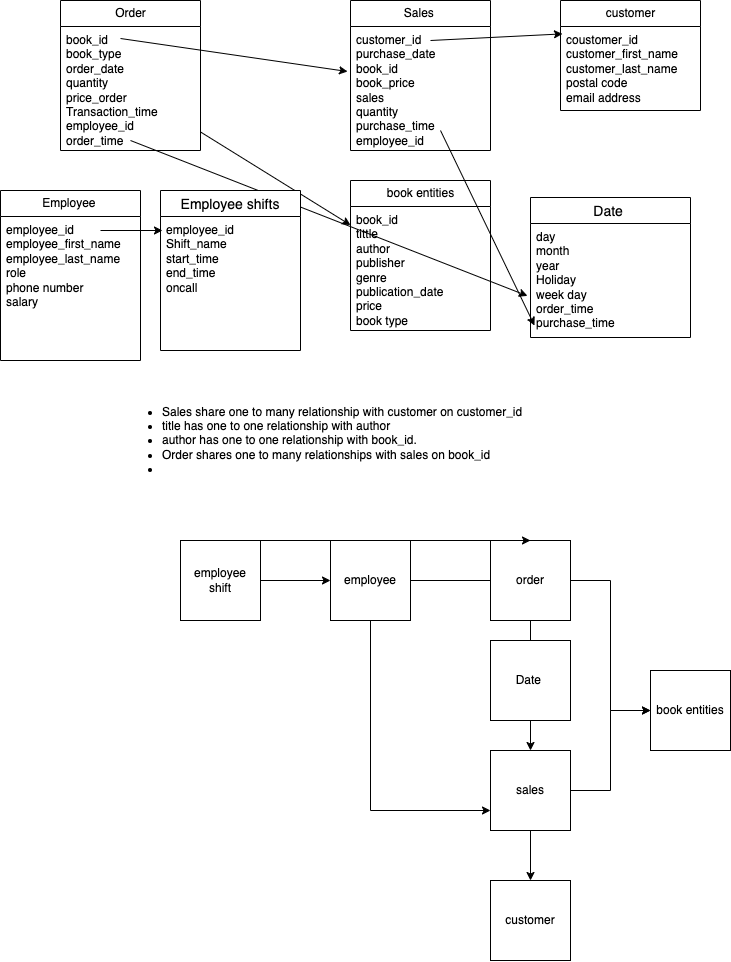

The diagram above was exported from draw.io. Its source (the exported page's mxGraphModel, read from the mxfile embedded in the PNG):
<mxGraphModel dx="1590" dy="1022" grid="1" gridSize="10" guides="1" tooltips="1" connect="1" arrows="1" fold="1" page="1" pageScale="1" pageWidth="850" pageHeight="1100" math="0" shadow="0">
  <root>
    <mxCell id="0" />
    <mxCell id="1" parent="0" />
    <mxCell id="SJPjRFcEaMO--ygl1xh3-5" value="book entities" style="swimlane;fontStyle=0;childLayout=stackLayout;horizontal=1;startSize=26;fillColor=none;horizontalStack=0;resizeParent=1;resizeParentMax=0;resizeLast=0;collapsible=1;marginBottom=0;html=1;" parent="1" vertex="1">
      <mxGeometry x="390" y="250" width="140" height="150" as="geometry" />
    </mxCell>
    <mxCell id="SJPjRFcEaMO--ygl1xh3-6" value="book_id&lt;div&gt;tittle&lt;/div&gt;&lt;div&gt;author&lt;/div&gt;&lt;div&gt;publisher&lt;/div&gt;&lt;div&gt;genre&lt;/div&gt;&lt;div&gt;publication_date&lt;/div&gt;&lt;div&gt;price&lt;/div&gt;&lt;div&gt;book type&lt;/div&gt;&lt;div&gt;&lt;br&gt;&lt;/div&gt;" style="text;strokeColor=none;fillColor=none;align=left;verticalAlign=top;spacingLeft=4;spacingRight=4;overflow=hidden;rotatable=0;points=[[0,0.5],[1,0.5]];portConstraint=eastwest;whiteSpace=wrap;html=1;" parent="SJPjRFcEaMO--ygl1xh3-5" vertex="1">
      <mxGeometry y="26" width="140" height="124" as="geometry" />
    </mxCell>
    <mxCell id="SJPjRFcEaMO--ygl1xh3-9" value="Order" style="swimlane;fontStyle=0;childLayout=stackLayout;horizontal=1;startSize=26;fillColor=none;horizontalStack=0;resizeParent=1;resizeParentMax=0;resizeLast=0;collapsible=1;marginBottom=0;html=1;" parent="1" vertex="1">
      <mxGeometry x="100" y="70" width="140" height="150" as="geometry" />
    </mxCell>
    <mxCell id="SJPjRFcEaMO--ygl1xh3-22" value="" style="endArrow=classic;html=1;rounded=0;entryX=-0.021;entryY=0.363;entryDx=0;entryDy=0;entryPerimeter=0;" parent="SJPjRFcEaMO--ygl1xh3-9" target="SJPjRFcEaMO--ygl1xh3-18" edge="1">
      <mxGeometry width="50" height="50" relative="1" as="geometry">
        <mxPoint x="60" y="38" as="sourcePoint" />
        <mxPoint x="110" y="-12" as="targetPoint" />
      </mxGeometry>
    </mxCell>
    <mxCell id="SJPjRFcEaMO--ygl1xh3-10" value="book_id&lt;div&gt;book_type&lt;/div&gt;&lt;div&gt;order_date&lt;/div&gt;&lt;div&gt;quantity&lt;/div&gt;&lt;div&gt;price_order&amp;nbsp;&lt;/div&gt;&lt;div&gt;Transaction_time&lt;/div&gt;&lt;div&gt;employee_id&lt;/div&gt;&lt;div&gt;order_time&lt;/div&gt;" style="text;strokeColor=none;fillColor=none;align=left;verticalAlign=top;spacingLeft=4;spacingRight=4;overflow=hidden;rotatable=0;points=[[0,0.5],[1,0.5]];portConstraint=eastwest;whiteSpace=wrap;html=1;" parent="SJPjRFcEaMO--ygl1xh3-9" vertex="1">
      <mxGeometry y="26" width="140" height="124" as="geometry" />
    </mxCell>
    <mxCell id="qZuJD0vRZPj_JTTuqb5B-17" value="" style="endArrow=classic;html=1;rounded=0;entryX=-0.019;entryY=0.635;entryDx=0;entryDy=0;entryPerimeter=0;" edge="1" parent="SJPjRFcEaMO--ygl1xh3-9" target="qZuJD0vRZPj_JTTuqb5B-8">
      <mxGeometry width="50" height="50" relative="1" as="geometry">
        <mxPoint x="70" y="140" as="sourcePoint" />
        <mxPoint x="120" y="90" as="targetPoint" />
      </mxGeometry>
    </mxCell>
    <mxCell id="SJPjRFcEaMO--ygl1xh3-17" value="Sales&amp;nbsp;" style="swimlane;fontStyle=0;childLayout=stackLayout;horizontal=1;startSize=26;fillColor=none;horizontalStack=0;resizeParent=1;resizeParentMax=0;resizeLast=0;collapsible=1;marginBottom=0;html=1;" parent="1" vertex="1">
      <mxGeometry x="390" y="70" width="140" height="150" as="geometry" />
    </mxCell>
    <mxCell id="SJPjRFcEaMO--ygl1xh3-34" value="" style="endArrow=classic;html=1;rounded=0;entryX=0.014;entryY=0.088;entryDx=0;entryDy=0;entryPerimeter=0;" parent="SJPjRFcEaMO--ygl1xh3-17" target="SJPjRFcEaMO--ygl1xh3-31" edge="1">
      <mxGeometry width="50" height="50" relative="1" as="geometry">
        <mxPoint x="80" y="40" as="sourcePoint" />
        <mxPoint x="130" y="-10" as="targetPoint" />
      </mxGeometry>
    </mxCell>
    <mxCell id="SJPjRFcEaMO--ygl1xh3-18" value="customer_id&lt;div&gt;purchase_date&lt;/div&gt;&lt;div&gt;book_id&lt;/div&gt;&lt;div&gt;book_price&amp;nbsp;&lt;/div&gt;&lt;div&gt;sales&lt;/div&gt;&lt;div&gt;quantity&amp;nbsp;&lt;/div&gt;&lt;div&gt;purchase_time&lt;/div&gt;&lt;div&gt;employee_id&lt;/div&gt;" style="text;strokeColor=none;fillColor=none;align=left;verticalAlign=top;spacingLeft=4;spacingRight=4;overflow=hidden;rotatable=0;points=[[0,0.5],[1,0.5]];portConstraint=eastwest;whiteSpace=wrap;html=1;" parent="SJPjRFcEaMO--ygl1xh3-17" vertex="1">
      <mxGeometry y="26" width="140" height="124" as="geometry" />
    </mxCell>
    <mxCell id="qZuJD0vRZPj_JTTuqb5B-15" value="" style="endArrow=classic;html=1;rounded=0;entryX=0.025;entryY=0.895;entryDx=0;entryDy=0;entryPerimeter=0;" edge="1" parent="SJPjRFcEaMO--ygl1xh3-17" target="qZuJD0vRZPj_JTTuqb5B-8">
      <mxGeometry width="50" height="50" relative="1" as="geometry">
        <mxPoint x="90" y="130" as="sourcePoint" />
        <mxPoint x="140" y="80" as="targetPoint" />
      </mxGeometry>
    </mxCell>
    <mxCell id="SJPjRFcEaMO--ygl1xh3-23" value="" style="endArrow=classic;html=1;rounded=0;" parent="1" source="SJPjRFcEaMO--ygl1xh3-10" target="SJPjRFcEaMO--ygl1xh3-6" edge="1">
      <mxGeometry width="50" height="50" relative="1" as="geometry">
        <mxPoint x="400" y="340" as="sourcePoint" />
        <mxPoint x="450" y="290" as="targetPoint" />
      </mxGeometry>
    </mxCell>
    <mxCell id="SJPjRFcEaMO--ygl1xh3-30" value="customer" style="swimlane;fontStyle=0;childLayout=stackLayout;horizontal=1;startSize=26;fillColor=none;horizontalStack=0;resizeParent=1;resizeParentMax=0;resizeLast=0;collapsible=1;marginBottom=0;html=1;" parent="1" vertex="1">
      <mxGeometry x="600" y="70" width="140" height="110" as="geometry">
        <mxRectangle x="90" y="276" width="90" height="30" as="alternateBounds" />
      </mxGeometry>
    </mxCell>
    <mxCell id="SJPjRFcEaMO--ygl1xh3-31" value="coustomer_id&lt;div&gt;customer_first_name&lt;/div&gt;&lt;div&gt;customer_last_name&lt;/div&gt;&lt;div&gt;postal code&lt;/div&gt;&lt;div&gt;email address&lt;/div&gt;&lt;div&gt;&lt;br&gt;&lt;/div&gt;&lt;div&gt;&lt;br&gt;&lt;/div&gt;" style="text;strokeColor=none;fillColor=none;align=left;verticalAlign=top;spacingLeft=4;spacingRight=4;overflow=hidden;rotatable=0;points=[[0,0.5],[1,0.5]];portConstraint=eastwest;whiteSpace=wrap;html=1;" parent="SJPjRFcEaMO--ygl1xh3-30" vertex="1">
      <mxGeometry y="26" width="140" height="84" as="geometry" />
    </mxCell>
    <mxCell id="SJPjRFcEaMO--ygl1xh3-1" value="Employee&amp;nbsp;" style="swimlane;fontStyle=0;childLayout=stackLayout;horizontal=1;startSize=26;fillColor=none;horizontalStack=0;resizeParent=1;resizeParentMax=0;resizeLast=0;collapsible=1;marginBottom=0;html=1;" parent="1" vertex="1">
      <mxGeometry x="40" y="260" width="140" height="170" as="geometry" />
    </mxCell>
    <mxCell id="qZuJD0vRZPj_JTTuqb5B-11" value="" style="endArrow=classic;html=1;rounded=0;exitX=0.843;exitY=1;exitDx=0;exitDy=0;exitPerimeter=0;" edge="1" parent="SJPjRFcEaMO--ygl1xh3-1">
      <mxGeometry width="50" height="50" relative="1" as="geometry">
        <mxPoint x="99.99999999999997" y="40" as="sourcePoint" />
        <mxPoint x="161.98" y="40" as="targetPoint" />
      </mxGeometry>
    </mxCell>
    <mxCell id="SJPjRFcEaMO--ygl1xh3-2" value="employee_id&lt;div&gt;&lt;div&gt;employee_first_name&lt;/div&gt;&lt;div&gt;employee_last_name&lt;/div&gt;&lt;div&gt;role&amp;nbsp;&lt;/div&gt;&lt;div&gt;&lt;span style=&quot;background-color: transparent; color: light-dark(rgb(0, 0, 0), rgb(255, 255, 255));&quot;&gt;phone number&amp;nbsp;&lt;/span&gt;&lt;br&gt;&lt;/div&gt;&lt;/div&gt;&lt;div&gt;salary&amp;nbsp;&lt;/div&gt;" style="text;strokeColor=none;fillColor=none;align=left;verticalAlign=top;spacingLeft=4;spacingRight=4;overflow=hidden;rotatable=0;points=[[0,0.5],[1,0.5]];portConstraint=eastwest;whiteSpace=wrap;html=1;" parent="SJPjRFcEaMO--ygl1xh3-1" vertex="1">
      <mxGeometry y="26" width="140" height="144" as="geometry" />
    </mxCell>
    <mxCell id="SJPjRFcEaMO--ygl1xh3-44" style="edgeStyle=orthogonalEdgeStyle;rounded=0;orthogonalLoop=1;jettySize=auto;html=1;exitX=0.5;exitY=1;exitDx=0;exitDy=0;entryX=0;entryY=0.75;entryDx=0;entryDy=0;" parent="1" source="SJPjRFcEaMO--ygl1xh3-35" target="SJPjRFcEaMO--ygl1xh3-39" edge="1">
      <mxGeometry relative="1" as="geometry" />
    </mxCell>
    <mxCell id="SJPjRFcEaMO--ygl1xh3-35" value="employee" style="whiteSpace=wrap;html=1;aspect=fixed;" parent="1" vertex="1">
      <mxGeometry x="370" y="610" width="80" height="80" as="geometry" />
    </mxCell>
    <mxCell id="SJPjRFcEaMO--ygl1xh3-36" value="customer" style="whiteSpace=wrap;html=1;aspect=fixed;" parent="1" vertex="1">
      <mxGeometry x="530" y="950" width="80" height="80" as="geometry" />
    </mxCell>
    <mxCell id="SJPjRFcEaMO--ygl1xh3-37" value="book entities" style="whiteSpace=wrap;html=1;aspect=fixed;" parent="1" vertex="1">
      <mxGeometry x="690" y="740" width="80" height="80" as="geometry" />
    </mxCell>
    <mxCell id="SJPjRFcEaMO--ygl1xh3-52" style="edgeStyle=orthogonalEdgeStyle;rounded=0;orthogonalLoop=1;jettySize=auto;html=1;exitX=1;exitY=0.5;exitDx=0;exitDy=0;entryX=0;entryY=0.5;entryDx=0;entryDy=0;" parent="1" source="SJPjRFcEaMO--ygl1xh3-38" target="SJPjRFcEaMO--ygl1xh3-37" edge="1">
      <mxGeometry relative="1" as="geometry" />
    </mxCell>
    <mxCell id="SJPjRFcEaMO--ygl1xh3-38" value="order" style="whiteSpace=wrap;html=1;aspect=fixed;" parent="1" vertex="1">
      <mxGeometry x="530" y="610" width="80" height="80" as="geometry" />
    </mxCell>
    <mxCell id="SJPjRFcEaMO--ygl1xh3-50" style="edgeStyle=orthogonalEdgeStyle;rounded=0;orthogonalLoop=1;jettySize=auto;html=1;exitX=1;exitY=0.5;exitDx=0;exitDy=0;entryX=0;entryY=0.5;entryDx=0;entryDy=0;" parent="1" source="SJPjRFcEaMO--ygl1xh3-39" target="SJPjRFcEaMO--ygl1xh3-37" edge="1">
      <mxGeometry relative="1" as="geometry" />
    </mxCell>
    <mxCell id="SJPjRFcEaMO--ygl1xh3-54" style="edgeStyle=orthogonalEdgeStyle;rounded=0;orthogonalLoop=1;jettySize=auto;html=1;exitX=0.5;exitY=1;exitDx=0;exitDy=0;entryX=0.5;entryY=0;entryDx=0;entryDy=0;" parent="1" source="SJPjRFcEaMO--ygl1xh3-39" target="SJPjRFcEaMO--ygl1xh3-36" edge="1">
      <mxGeometry relative="1" as="geometry" />
    </mxCell>
    <mxCell id="SJPjRFcEaMO--ygl1xh3-39" value="sales" style="whiteSpace=wrap;html=1;aspect=fixed;" parent="1" vertex="1">
      <mxGeometry x="530" y="820" width="80" height="80" as="geometry" />
    </mxCell>
    <mxCell id="SJPjRFcEaMO--ygl1xh3-42" value="" style="endArrow=none;html=1;rounded=0;entryX=0;entryY=0.5;entryDx=0;entryDy=0;" parent="1" target="SJPjRFcEaMO--ygl1xh3-38" edge="1">
      <mxGeometry width="50" height="50" relative="1" as="geometry">
        <mxPoint x="450" y="650" as="sourcePoint" />
        <mxPoint x="500" y="600" as="targetPoint" />
      </mxGeometry>
    </mxCell>
    <mxCell id="SJPjRFcEaMO--ygl1xh3-46" value="" style="endArrow=classic;html=1;rounded=0;entryX=0.5;entryY=0;entryDx=0;entryDy=0;" parent="1" target="SJPjRFcEaMO--ygl1xh3-39" edge="1">
      <mxGeometry width="50" height="50" relative="1" as="geometry">
        <mxPoint x="570" y="690" as="sourcePoint" />
        <mxPoint x="610" y="730" as="targetPoint" />
      </mxGeometry>
    </mxCell>
    <mxCell id="SJPjRFcEaMO--ygl1xh3-63" style="edgeStyle=orthogonalEdgeStyle;rounded=0;orthogonalLoop=1;jettySize=auto;html=1;exitX=1;exitY=0.5;exitDx=0;exitDy=0;entryX=0;entryY=0.5;entryDx=0;entryDy=0;" parent="1" source="SJPjRFcEaMO--ygl1xh3-61" target="SJPjRFcEaMO--ygl1xh3-35" edge="1">
      <mxGeometry relative="1" as="geometry" />
    </mxCell>
    <mxCell id="SJPjRFcEaMO--ygl1xh3-61" value="employee&lt;div&gt;shift&lt;/div&gt;" style="whiteSpace=wrap;html=1;aspect=fixed;" parent="1" vertex="1">
      <mxGeometry x="220" y="610" width="80" height="80" as="geometry" />
    </mxCell>
    <mxCell id="SJPjRFcEaMO--ygl1xh3-64" value="Employee shifts" style="swimlane;fontStyle=0;childLayout=stackLayout;horizontal=1;startSize=26;horizontalStack=0;resizeParent=1;resizeParentMax=0;resizeLast=0;collapsible=1;marginBottom=0;align=center;fontSize=14;" parent="1" vertex="1">
      <mxGeometry x="200" y="260" width="140" height="160" as="geometry" />
    </mxCell>
    <mxCell id="SJPjRFcEaMO--ygl1xh3-65" value="employee_id&lt;div&gt;Shift_name&amp;nbsp;&lt;/div&gt;&lt;div&gt;start_time&lt;/div&gt;&lt;div&gt;end_time&lt;/div&gt;&lt;div&gt;oncall&lt;/div&gt;" style="text;strokeColor=none;fillColor=none;spacingLeft=4;spacingRight=4;overflow=hidden;rotatable=0;points=[[0,0.5],[1,0.5]];portConstraint=eastwest;fontSize=12;whiteSpace=wrap;html=1;" parent="SJPjRFcEaMO--ygl1xh3-64" vertex="1">
      <mxGeometry y="26" width="140" height="134" as="geometry" />
    </mxCell>
    <mxCell id="SJPjRFcEaMO--ygl1xh3-79" value="" style="endArrow=classic;html=1;rounded=0;entryX=0.5;entryY=0;entryDx=0;entryDy=0;" parent="1" target="SJPjRFcEaMO--ygl1xh3-38" edge="1">
      <mxGeometry width="50" height="50" relative="1" as="geometry">
        <mxPoint x="260" y="610" as="sourcePoint" />
        <mxPoint x="310" y="560" as="targetPoint" />
      </mxGeometry>
    </mxCell>
    <mxCell id="qZuJD0vRZPj_JTTuqb5B-1" value="&lt;ul&gt;&lt;li&gt;Sales share one to many relationship with customer on customer_id&lt;/li&gt;&lt;li&gt;title has one to one relationship with author&amp;nbsp;&lt;/li&gt;&lt;li&gt;author has one to one relationship with book_id.&lt;/li&gt;&lt;li&gt;Order shares one to many relationships with sales on book_id&amp;nbsp;&amp;nbsp;&lt;/li&gt;&lt;li&gt;&lt;br&gt;&lt;/li&gt;&lt;/ul&gt;" style="text;html=1;align=left;verticalAlign=middle;whiteSpace=wrap;rounded=0;" vertex="1" parent="1">
      <mxGeometry x="160" y="450" width="520" height="120" as="geometry" />
    </mxCell>
    <mxCell id="qZuJD0vRZPj_JTTuqb5B-7" value="Date " style="swimlane;fontStyle=0;childLayout=stackLayout;horizontal=1;startSize=26;horizontalStack=0;resizeParent=1;resizeParentMax=0;resizeLast=0;collapsible=1;marginBottom=0;align=center;fontSize=14;" vertex="1" parent="1">
      <mxGeometry x="570" y="267" width="160" height="140" as="geometry" />
    </mxCell>
    <mxCell id="qZuJD0vRZPj_JTTuqb5B-8" value="day&lt;div&gt;month&amp;nbsp;&lt;/div&gt;&lt;div&gt;year&lt;/div&gt;&lt;div&gt;Holiday&amp;nbsp;&lt;/div&gt;&lt;div&gt;week day&amp;nbsp;&lt;/div&gt;&lt;div&gt;order_time&lt;/div&gt;&lt;div&gt;purchase_time&lt;/div&gt;" style="text;strokeColor=none;fillColor=none;spacingLeft=4;spacingRight=4;overflow=hidden;rotatable=0;points=[[0,0.5],[1,0.5]];portConstraint=eastwest;fontSize=12;whiteSpace=wrap;html=1;" vertex="1" parent="qZuJD0vRZPj_JTTuqb5B-7">
      <mxGeometry y="26" width="160" height="114" as="geometry" />
    </mxCell>
    <mxCell id="qZuJD0vRZPj_JTTuqb5B-14" value="Date&amp;nbsp;" style="whiteSpace=wrap;html=1;aspect=fixed;" vertex="1" parent="1">
      <mxGeometry x="530" y="710" width="80" height="80" as="geometry" />
    </mxCell>
  </root>
</mxGraphModel>